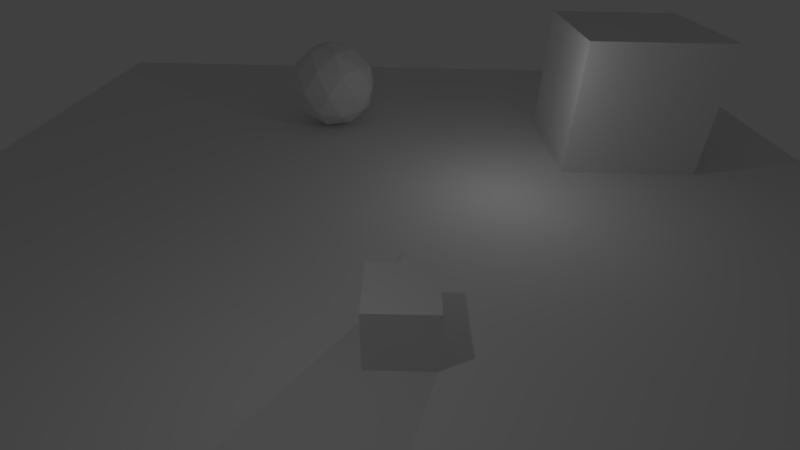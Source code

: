# Source: demo_game.blend  (saved by Blender 2.79.0; exported with 4.5.12 LTS)
import bpy
from mathutils import Matrix  # noqa: F401  (used for matrix-valued properties, if any)

bpy.ops.wm.read_factory_settings(use_empty=True)
scene = bpy.context.scene
scene.name = 'Scene'

# ---- collections
col_collection_1 = bpy.data.collections.new('Collection 1'); scene.collection.children.link(col_collection_1)

# ---- materials (node trees are filled in below, after node groups)
mat_material = bpy.data.materials.new('Material')
mat_material.alpha_threshold = 0.0
mat_material.use_transparent_shadow = False
mat_material.roughness = 0.5
mat_material.line_color = (0.0, 0.0, 0.0, 1.0)

# ---- material node trees

# ---- world
world_world = bpy.data.worlds.new('World'); scene.world = world_world
world_world.color = (0.05088, 0.05088, 0.05088)
world_world.use_sun_shadow = False
world_world.sun_shadow_jitter_overblur = 0.0
world_world.cycles.sampling_method = 'MANUAL'

# ---- cameras
cam_camera = bpy.data.cameras.new('Camera')
cam_camera.clip_end = 100.0
cam_camera.lens = 20.0
cam_camera.sensor_width = 32.0
cam_camera.sensor_height = 18.0
cam_camera.ortho_scale = 7.314
cam_camera.dof.focus_distance = 0.0
cam_camera.dof.aperture_fstop = 128.0

# ---- lights
light_lamp_001 = bpy.data.lights.new('Lamp.001', 'POINT')
light_lamp_001.transmission_factor = 0.0
light_lamp_001.cutoff_distance = 30.0
light_lamp_001.energy = 100.0
light_lamp_001.shadow_buffer_clip_start = 1.001
light_lamp_001.shadow_soft_size = 0.1
light_lamp_001.shadow_maximum_resolution = 0.006
light_lamp_001.use_absolute_resolution = True
light_lamp = bpy.data.lights.new('Lamp', 'POINT')
light_lamp.transmission_factor = 0.0
light_lamp.cutoff_distance = 30.0
light_lamp.energy = 100.0
light_lamp.shadow_buffer_clip_start = 1.001
light_lamp.shadow_soft_size = 0.1
light_lamp.shadow_maximum_resolution = 0.006
light_lamp.use_absolute_resolution = True

# ---- meshes
me_cube_002 = bpy.data.meshes.new('Cube.002')
me_cube_002.from_pydata([(-1.0, -1.0, -1.0), (-1.0, -1.0, 1.0), (-1.0, 1.0, -1.0), (-1.0, 1.0, 1.0), (1.0, -1.0, -1.0), (1.0, -1.0, 1.0), (1.0, 1.0, -1.0), (1.0, 1.0, 1.0)], [], [(0, 1, 3, 2), (2, 3, 7, 6), (6, 7, 5, 4), (4, 5, 1, 0), (2, 6, 4, 0), (7, 3, 1, 5)])
me_cube_002.use_remesh_preserve_volume = False
me_cube_002.use_remesh_preserve_attributes = False
me_cube_002.use_mirror_vertex_groups = False
me_cube_002.update()
me_icosphere = bpy.data.meshes.new('Icosphere')
me_icosphere.from_pydata([(0.0, 0.0, -1.0), (0.7236, -0.5257, -0.4472), (-0.2764, -0.8506, -0.4472), (-0.8944, 0.0, -0.4472), (-0.2764, 0.8506, -0.4472), (0.7236, 0.5257, -0.4472), (0.2764, -0.8506, 0.4472), (-0.7236, -0.5257, 0.4472), (-0.7236, 0.5257, 0.4472), (0.2764, 0.8506, 0.4472), (0.8944, 0.0, 0.4472), (0.0, 0.0, 1.0), (-0.1625, -0.5, -0.8507), (0.4253, -0.309, -0.8507), (0.2629, -0.809, -0.5257), (0.8506, 0.0, -0.5257), (0.4253, 0.309, -0.8507), (-0.5257, 0.0, -0.8507), (-0.6882, -0.5, -0.5257), (-0.1625, 0.5, -0.8507), (-0.6882, 0.5, -0.5257), (0.2629, 0.809, -0.5257), (0.9511, -0.309, 0.0), (0.9511, 0.309, 0.0), (0.0, -1.0, 0.0), (0.5878, -0.809, 0.0), (-0.9511, -0.309, 0.0), (-0.5878, -0.809, 0.0), (-0.5878, 0.809, 0.0), (-0.9511, 0.309, 0.0), (0.5878, 0.809, 0.0), (0.0, 1.0, 0.0), (0.6882, -0.5, 0.5257), (-0.2629, -0.809, 0.5257), (-0.8506, 0.0, 0.5257), (-0.2629, 0.809, 0.5257), (0.6882, 0.5, 0.5257), (0.1625, -0.5, 0.8507), (0.5257, 0.0, 0.8507), (-0.4253, -0.309, 0.8507), (-0.4253, 0.309, 0.8507), (0.1625, 0.5, 0.8507)], [], [(0, 13, 12), (1, 13, 15), (0, 12, 17), (0, 17, 19), (0, 19, 16), (1, 15, 22), (2, 14, 24), (3, 18, 26), (4, 20, 28), (5, 21, 30), (1, 22, 25), (2, 24, 27), (3, 26, 29), (4, 28, 31), (5, 30, 23), (6, 32, 37), (7, 33, 39), (8, 34, 40), (9, 35, 41), (10, 36, 38), (38, 41, 11), (38, 36, 41), (36, 9, 41), (41, 40, 11), (41, 35, 40), (35, 8, 40), (40, 39, 11), (40, 34, 39), (34, 7, 39), (39, 37, 11), (39, 33, 37), (33, 6, 37), (37, 38, 11), (37, 32, 38), (32, 10, 38), (23, 36, 10), (23, 30, 36), (30, 9, 36), (31, 35, 9), (31, 28, 35), (28, 8, 35), (29, 34, 8), (29, 26, 34), (26, 7, 34), (27, 33, 7), (27, 24, 33), (24, 6, 33), (25, 32, 6), (25, 22, 32), (22, 10, 32), (30, 31, 9), (30, 21, 31), (21, 4, 31), (28, 29, 8), (28, 20, 29), (20, 3, 29), (26, 27, 7), (26, 18, 27), (18, 2, 27), (24, 25, 6), (24, 14, 25), (14, 1, 25), (22, 23, 10), (22, 15, 23), (15, 5, 23), (16, 21, 5), (16, 19, 21), (19, 4, 21), (19, 20, 4), (19, 17, 20), (17, 3, 20), (17, 18, 3), (17, 12, 18), (12, 2, 18), (15, 16, 5), (15, 13, 16), (13, 0, 16), (12, 14, 2), (12, 13, 14), (13, 1, 14)])
me_icosphere.use_remesh_preserve_volume = False
me_icosphere.use_remesh_preserve_attributes = False
me_icosphere.use_mirror_vertex_groups = False
me_icosphere.update()
me_plane_001 = bpy.data.meshes.new('Plane.001')
me_plane_001.from_pydata([(-1.0, -1.0, 0.0), (1.0, -1.0, 0.0), (-1.0, 1.0, 0.0), (1.0, 1.0, 0.0)], [], [(0, 1, 3, 2)])
me_plane_001.use_remesh_preserve_volume = False
me_plane_001.use_remesh_preserve_attributes = False
me_plane_001.use_mirror_vertex_groups = False
me_plane_001.update()
me_cube = bpy.data.meshes.new('Cube')
me_cube.from_pydata([(1.0, 1.0, -1.0), (1.0, -1.0, -1.0), (-1.0, -1.0, -1.0), (-1.0, 1.0, -1.0), (1.0, 1.0, 1.0), (1.0, -1.0, 1.0), (-1.0, -1.0, 1.0), (-1.0, 1.0, 1.0), (0.5828, 0.9051, 0.02203), (0.6134, 0.854, 0.1263), (0.6208, 0.8022, 0.2343), (0.6047, 0.7516, 0.342), (0.5657, 0.7042, 0.4452), (0.5053, 0.6619, 0.54), (0.4259, 0.6262, 0.6226), (0.3305, 0.5986, 0.69), (0.2227, 0.5801, 0.7396), (0.1067, 0.5713, 0.7693), (-0.01301, 0.5727, 0.7782), (-0.1319, 0.5842, 0.7658), (-0.2453, 0.6054, 0.7327), (-0.349, 0.6353, 0.68), (-0.4389, 0.673, 0.6099), (-0.5115, 0.7169, 0.525), (-0.5642, 0.7653, 0.4286), (-0.5948, 0.8164, 0.3243), (-0.6022, 0.8683, 0.2163), (-0.5861, 0.9188, 0.1086), (-0.5471, 0.9662, 0.005399), (-0.4867, 1.009, -0.08936), (-0.4073, 1.044, -0.172), (0.06126, 1.94, 0.7519), (-0.3119, 1.072, -0.2394), (-0.2041, 1.09, -0.289), (-0.08809, 1.099, -0.3187), (0.03164, 1.098, -0.3276), (0.1505, 1.086, -0.3152), (0.2639, 1.065, -0.2821), (0.3676, 1.035, -0.2294), (0.4575, 0.9975, -0.1593), (0.5302, 0.9536, -0.07439)], [], [(0, 1, 2, 3), (4, 7, 6, 5), (0, 4, 5, 1), (1, 5, 6, 2), (2, 6, 7, 3), (4, 0, 3, 7), (8, 31, 9), (9, 31, 10), (10, 31, 11), (11, 31, 12), (12, 31, 13), (13, 31, 14), (14, 31, 15), (15, 31, 16), (16, 31, 17), (17, 31, 18), (18, 31, 19), (19, 31, 20), (20, 31, 21), (21, 31, 22), (22, 31, 23), (23, 31, 24), (24, 31, 25), (25, 31, 26), (26, 31, 27), (27, 31, 28), (28, 31, 29), (29, 31, 30), (30, 31, 32), (32, 31, 33), (33, 31, 34), (34, 31, 35), (35, 31, 36), (36, 31, 37), (37, 31, 38), (38, 31, 39), (39, 31, 40), (40, 31, 8), (8, 9, 10, 11, 12, 13, 14, 15, 16, 17, 18, 19, 20, 21, 22, 23, 24, 25, 26, 27, 28, 29, 30, 32, 33, 34, 35, 36, 37, 38, 39, 40)])
me_cube.materials.append(mat_material)
me_cube.use_remesh_preserve_volume = False
me_cube.use_remesh_preserve_attributes = False
me_cube.use_mirror_vertex_groups = False
me_cube.update()
me_plane = bpy.data.meshes.new('Plane')
me_plane.from_pydata([(-1.0, -1.0, 0.0), (1.0, -1.0, 0.0), (-1.0, 1.0, 0.0), (1.0, 1.0, 0.0)], [], [(0, 1, 3, 2)])
me_plane.use_remesh_preserve_volume = False
me_plane.use_remesh_preserve_attributes = False
me_plane.use_mirror_vertex_groups = False
me_plane.update()

# ---- objects
ob_cube_001 = bpy.data.objects.new('Cube.001', me_cube_002)
ob_icosphere = bpy.data.objects.new('Icosphere', me_icosphere)
ob_lamp_001 = bpy.data.objects.new('Lamp_001', light_lamp_001)
ob_plane_001 = bpy.data.objects.new('Plane.001', me_plane_001)
ob_cube = bpy.data.objects.new('Cube', me_cube)
ob_camera = bpy.data.objects.new('Camera', cam_camera)
ob_plane = bpy.data.objects.new('Plane', me_plane)
ob_lamp = bpy.data.objects.new('Lamp', light_lamp)

# ---- transforms, parenting, visibility, modifiers, constraints
ob_cube_001.location = (10.02, 6.213, 3.717)
ob_cube_001.scale = (2.944, 2.944, 2.944)
ob_cube_001.lineart.crease_threshold = 0.0
ob_icosphere.location = (-3.623, 8.537, 3.064)
ob_icosphere.scale = (2.098, 2.098, 2.098)
ob_icosphere.lineart.crease_threshold = 0.0
ob_lamp_001.location = (-2.204, -9.538, 9.446)
ob_lamp_001.rotation_euler = (0.6503, 0.05522, 1.866)
ob_lamp_001.lineart.crease_threshold = 0.0
ob_plane_001.location = (0.01826, 0.0, 1.0)
ob_plane_001.scale = (18.72, 18.72, 18.72)
ob_plane_001.lineart.crease_threshold = 0.0
ob_cube.location = (0.0, -7.048, 2.0)
ob_cube.lock_rotations_4d = False
ob_cube.empty_display_type = 'ARROWS'
ob_cube.lineart.crease_threshold = 0.0
ob_camera.parent = ob_cube
ob_camera.matrix_parent_inverse = Matrix(((1.0, 0.0, 0.0, -0.0), (0.0, 1.0, 0.0, -0.0), (0.0, 0.0, 1.0, -2.0), (0.0, 0.0, 0.0, 1.0)))
ob_camera.location = (-0.0483, -9.671, 11.34)
ob_camera.rotation_euler = (0.9819, -0.01599, 0.01295)
ob_camera.lock_rotations_4d = False
ob_camera.empty_display_type = 'ARROWS'
ob_camera.color = (0.0, 0.0, 0.0, 0.0)
ob_camera.display_type = 'WIRE'
ob_camera.lineart.crease_threshold = 0.0
ob_plane.location = (0.0, 0.0, 0.0)
ob_plane.lineart.crease_threshold = 0.0
ob_lamp.location = (4.076, 1.005, 5.904)
ob_lamp.rotation_euler = (0.6503, 0.05522, 1.866)
ob_lamp.lock_rotations_4d = False
ob_lamp.empty_display_type = 'ARROWS'
ob_lamp.color = (0.0, 0.0, 0.0, 0.0)
ob_lamp.lineart.crease_threshold = 0.0

# ---- collection membership
col_collection_1.objects.link(ob_cube_001)
col_collection_1.objects.link(ob_icosphere)
col_collection_1.objects.link(ob_lamp_001)
col_collection_1.objects.link(ob_plane_001)
col_collection_1.objects.link(ob_cube)
col_collection_1.objects.link(ob_camera)
col_collection_1.objects.link(ob_plane)
col_collection_1.objects.link(ob_lamp)

# ---- scene / render settings (as saved in the file)
scene.camera = ob_camera
scene.frame_start = 1; scene.frame_end = 250; scene.frame_set(20)
scene.render.engine = 'BLENDER_EEVEE_NEXT'
scene.render.resolution_percentage = 50
scene.render.dither_intensity = 0.0
scene.cycles.use_denoising = False
scene.cycles.samples = 128
scene.cycles.sampling_pattern = 'TABULATED_SOBOL'
scene.cycles.use_adaptive_sampling = False
scene.cycles.use_light_tree = False
scene.cycles.blur_glossy = 0.0
scene.cycles.sample_clamp_indirect = 0.0
scene.view_settings.view_transform = 'Standard'
bpy.context.view_layer.update()
